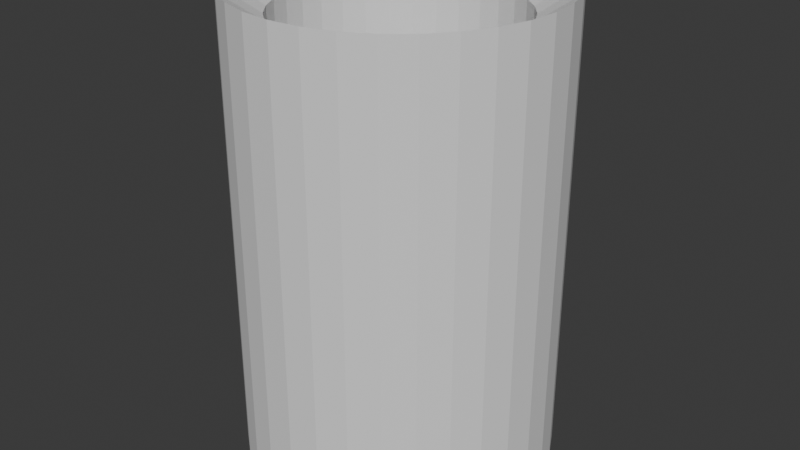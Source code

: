 # Source: blend.blend  (saved by Blender 4.4.32; exported with 4.5.12 LTS)
import bpy
from mathutils import Matrix  # noqa: F401  (used for matrix-valued properties, if any)

bpy.ops.wm.read_factory_settings(use_empty=True)
scene = bpy.context.scene
scene.name = 'Scene'

# ---- collections
col_collection = bpy.data.collections.new('Collection'); scene.collection.children.link(col_collection)

# ---- world
world_world = bpy.data.worlds.new('World'); scene.world = world_world
world_world.use_nodes = True; world_world.node_tree.nodes.clear()
_N = world_world.node_tree.nodes; _L = world_world.node_tree.links
n0 = _N.new('ShaderNodeOutputWorld'); n0.name = 'World Output'; n0.location = (300, 300)
n1 = _N.new('ShaderNodeBackground'); n1.name = 'Background'; n1.location = (10, 300)
n1.inputs[0].default_value = (0.05088, 0.05088, 0.05088, 1.0)
_L.new(n1.outputs[0], n0.inputs[0])
n0.is_active_output = True
world_world.color = (0.05088, 0.05088, 0.05088)
world_world.sun_shadow_jitter_overblur = 0.0

# ---- meshes
me_cylinder_001 = bpy.data.meshes.new('Cylinder.001')
me_cylinder_001.from_pydata([(0.0, 1.0, -1.0), (0.0, 0.7492, 0.8846), (0.1951, 0.9808, -1.0), (0.1462, 0.7348, 0.8846), (0.3827, 0.9239, -1.0), (0.2867, 0.6921, 0.8846), (0.5556, 0.8315, -1.0), (0.4162, 0.6229, 0.8846), (0.7071, 0.7071, -1.0), (0.5297, 0.5297, 0.8846), (0.8315, 0.5556, -1.0), (0.6229, 0.4162, 0.8846), (0.9239, 0.3827, -1.0), (0.6921, 0.2867, 0.8846), (0.9808, 0.1951, -1.0), (0.7348, 0.1462, 0.8846), (1.0, 0.0, -1.0), (0.7492, 0.0, 0.8846), (0.9808, -0.1951, -1.0), (0.7348, -0.1462, 0.8846), (0.9239, -0.3827, -1.0), (0.6921, -0.2867, 0.8846), (0.8315, -0.5556, -1.0), (0.6229, -0.4162, 0.8846), (0.7071, -0.7071, -1.0), (0.5297, -0.5297, 0.8846), (0.5556, -0.8315, -1.0), (0.4162, -0.6229, 0.8846), (0.3827, -0.9239, -1.0), (0.2867, -0.6921, 0.8846), (0.1951, -0.9808, -1.0), (0.1462, -0.7348, 0.8846), (0.0, -1.0, -1.0), (0.0, -0.7492, 0.8846), (-0.1951, -0.9808, -1.0), (-0.1462, -0.7348, 0.8846), (-0.3827, -0.9239, -1.0), (-0.2867, -0.6921, 0.8846), (-0.5556, -0.8315, -1.0), (-0.4162, -0.6229, 0.8846), (-0.7071, -0.7071, -1.0), (-0.5297, -0.5297, 0.8846), (-0.8315, -0.5556, -1.0), (-0.6229, -0.4162, 0.8846), (-0.9239, -0.3827, -1.0), (-0.6921, -0.2867, 0.8846), (-0.9808, -0.1951, -1.0), (-0.7348, -0.1462, 0.8846), (-1.0, 0.0, -1.0), (-0.7492, 0.0, 0.8846), (-0.9808, 0.1951, -1.0), (-0.7348, 0.1462, 0.8846), (-0.9239, 0.3827, -1.0), (-0.6921, 0.2867, 0.8846), (-0.8315, 0.5556, -1.0), (-0.6229, 0.4162, 0.8846), (-0.7071, 0.7071, -1.0), (-0.5297, 0.5297, 0.8846), (-0.5556, 0.8315, -1.0), (-0.4162, 0.6229, 0.8846), (-0.3827, 0.9239, -1.0), (-0.2867, 0.6921, 0.8846), (-0.1951, 0.9808, -1.0), (-0.1462, 0.7348, 0.8846), (0.1951, 0.9808, 1.0), (0.0, 1.0, 1.0), (0.3827, 0.9239, 1.0), (0.5556, 0.8315, 1.0), (0.7071, 0.7071, 1.0), (0.8315, 0.5556, 1.0), (0.9239, 0.3827, 1.0), (0.9808, 0.1951, 1.0), (1.0, 0.0, 1.0), (0.9808, -0.1951, 1.0), (0.9239, -0.3827, 1.0), (0.8315, -0.5556, 1.0), (0.7071, -0.7071, 1.0), (0.5556, -0.8315, 1.0), (0.3827, -0.9239, 1.0), (0.1951, -0.9808, 1.0), (0.0, -1.0, 1.0), (-0.1951, -0.9808, 1.0), (-0.3827, -0.9239, 1.0), (-0.5556, -0.8315, 1.0), (-0.7071, -0.7071, 1.0), (-0.8315, -0.5556, 1.0), (-0.9239, -0.3827, 1.0), (-0.9808, -0.1951, 1.0), (-1.0, 0.0, 1.0), (-0.9808, 0.1951, 1.0), (-0.9239, 0.3827, 1.0), (-0.8315, 0.5556, 1.0), (-0.7071, 0.7071, 1.0), (-0.5556, 0.8315, 1.0), (-0.3827, 0.9239, 1.0), (-0.1951, 0.9808, 1.0), (-5.007e-08, 0.7492, -0.7504), (0.1462, 0.7348, -0.7504), (0.2867, 0.6921, -0.7504), (0.4162, 0.6229, -0.7504), (0.5297, 0.5297, -0.7504), (0.6229, 0.4162, -0.7504), (0.6921, 0.2867, -0.7504), (0.7348, 0.1462, -0.7504), (0.7492, 0.0, -0.7504), (0.7348, -0.1462, -0.7504), (0.6921, -0.2867, -0.7504), (0.6229, -0.4162, -0.7504), (0.5297, -0.5297, -0.7504), (0.4162, -0.6229, -0.7504), (0.2867, -0.6921, -0.7504), (0.1462, -0.7348, -0.7504), (-5.007e-08, -0.7492, -0.7504), (-0.1462, -0.7348, -0.7504), (-0.2867, -0.6921, -0.7504), (-0.4162, -0.6229, -0.7504), (-0.5297, -0.5297, -0.7504), (-0.6229, -0.4162, -0.7504), (-0.6921, -0.2867, -0.7504), (-0.7348, -0.1462, -0.7504), (-0.7492, 0.0, -0.7504), (-0.7348, 0.1462, -0.7504), (-0.6921, 0.2867, -0.7504), (-0.6229, 0.4162, -0.7504), (-0.5297, 0.5297, -0.7504), (-0.4162, 0.6229, -0.7504), (-0.2867, 0.6921, -0.7504), (-0.1462, 0.7348, -0.7504)], [], [(0, 65, 64, 2), (2, 64, 66, 4), (4, 66, 67, 6), (6, 67, 68, 8), (8, 68, 69, 10), (10, 69, 70, 12), (12, 70, 71, 14), (14, 71, 72, 16), (16, 72, 73, 18), (18, 73, 74, 20), (20, 74, 75, 22), (22, 75, 76, 24), (24, 76, 77, 26), (26, 77, 78, 28), (28, 78, 79, 30), (30, 79, 80, 32), (32, 80, 81, 34), (34, 81, 82, 36), (36, 82, 83, 38), (38, 83, 84, 40), (40, 84, 85, 42), (42, 85, 86, 44), (44, 86, 87, 46), (46, 87, 88, 48), (48, 88, 89, 50), (50, 89, 90, 52), (52, 90, 91, 54), (54, 91, 92, 56), (56, 92, 93, 58), (58, 93, 94, 60), (37, 35, 113, 114), (60, 94, 95, 62), (62, 95, 65, 0), (0, 2, 4, 6, 8, 10, 12, 14, 16, 18, 20, 22, 24, 26, 28, 30, 32, 34, 36, 38, 40, 42, 44, 46, 48, 50, 52, 54, 56, 58, 60, 62), (1, 3, 64, 65), (3, 5, 66, 64), (5, 7, 67, 66), (7, 9, 68, 67), (9, 11, 69, 68), (11, 13, 70, 69), (13, 15, 71, 70), (15, 17, 72, 71), (17, 19, 73, 72), (19, 21, 74, 73), (21, 23, 75, 74), (23, 25, 76, 75), (25, 27, 77, 76), (27, 29, 78, 77), (29, 31, 79, 78), (31, 33, 80, 79), (33, 35, 81, 80), (35, 37, 82, 81), (37, 39, 83, 82), (39, 41, 84, 83), (41, 43, 85, 84), (43, 45, 86, 85), (45, 47, 87, 86), (47, 49, 88, 87), (49, 51, 89, 88), (51, 53, 90, 89), (53, 55, 91, 90), (55, 57, 92, 91), (57, 59, 93, 92), (59, 61, 94, 93), (61, 63, 95, 94), (63, 1, 65, 95), (97, 96, 127, 126, 125, 124, 123, 122, 121, 120, 119, 118, 117, 116, 115, 114, 113, 112, 111, 110, 109, 108, 107, 106, 105, 104, 103, 102, 101, 100, 99, 98), (11, 9, 100, 101), (1, 63, 127, 96), (39, 37, 114, 115), (13, 11, 101, 102), (41, 39, 115, 116), (15, 13, 102, 103), (43, 41, 116, 117), (17, 15, 103, 104), (45, 43, 117, 118), (19, 17, 104, 105), (47, 45, 118, 119), (21, 19, 105, 106), (49, 47, 119, 120), (23, 21, 106, 107), (51, 49, 120, 121), (25, 23, 107, 108), (53, 51, 121, 122), (27, 25, 108, 109), (55, 53, 122, 123), (29, 27, 109, 110), (3, 1, 96, 97), (57, 55, 123, 124), (31, 29, 110, 111), (5, 3, 97, 98), (59, 57, 124, 125), (33, 31, 111, 112), (7, 5, 98, 99), (61, 59, 125, 126), (35, 33, 112, 113), (9, 7, 99, 100), (63, 61, 126, 127)])
_uv = me_cylinder_001.uv_layers.new(name='UVMap')
_uv.uv.foreach_set('vector', [1.0, 0.5, 1.0, 1.0, 0.9688, 1.0, 0.9688, 0.5, 0.9688, 0.5, 0.9688, 1.0, 0.9375, 1.0, 0.9375, 0.5, 0.9375, 0.5, 0.9375, 1.0, 0.9062, 1.0, 0.9062, 0.5, 0.9062, 0.5, 0.9062, 1.0, 0.875, 1.0, 0.875, 0.5, 0.875, 0.5, 0.875, 1.0, 0.8438, 1.0, 0.8438, 0.5, 0.8438, 0.5, 0.8438, 1.0, 0.8125, 1.0, 0.8125, 0.5, 0.8125, 0.5, 0.8125, 1.0, 0.7812, 1.0, 0.7812, 0.5, 0.7812, 0.5, 0.7812, 1.0, 0.75, 1.0, 0.75, 0.5, 0.75, 0.5, 0.75, 1.0, 0.7188, 1.0, 0.7188, 0.5, 0.7188, 0.5, 0.7188, 1.0, 0.6875, 1.0, 0.6875, 0.5, 0.6875, 0.5, 0.6875, 1.0, 0.6562, 1.0, 0.6562, 0.5, 0.6562, 0.5, 0.6562, 1.0, 0.625, 1.0, 0.625, 0.5, 0.625, 0.5, 0.625, 1.0, 0.5938, 1.0, 0.5938, 0.5, 0.5938, 0.5, 0.5938, 1.0, 0.5625, 1.0, 0.5625, 0.5, 0.5625, 0.5, 0.5625, 1.0, 0.5312, 1.0, 0.5312, 0.5, 0.5312, 0.5, 0.5312, 1.0, 0.5, 1.0, 0.5, 0.5, 0.5, 0.5, 0.5, 1.0, 0.4688, 1.0, 0.4688, 0.5, 0.4688, 0.5, 0.4688, 1.0, 0.4375, 1.0, 0.4375, 0.5, 0.4375, 0.5, 0.4375, 1.0, 0.4062, 1.0, 0.4062, 0.5, 0.4062, 0.5, 0.4062, 1.0, 0.375, 1.0, 0.375, 0.5, 0.375, 0.5, 0.375, 1.0, 0.3438, 1.0, 0.3438, 0.5, 0.3438, 0.5, 0.3438, 1.0, 0.3125, 1.0, 0.3125, 0.5, 0.3125, 0.5, 0.3125, 1.0, 0.2812, 1.0, 0.2812, 0.5, 0.2812, 0.5, 0.2812, 1.0, 0.25, 1.0, 0.25, 0.5, 0.25, 0.5, 0.25, 1.0, 0.2188, 1.0, 0.2188, 0.5, 0.2188, 0.5, 0.2188, 1.0, 0.1875, 1.0, 0.1875, 0.5, 0.1875, 0.5, 0.1875, 1.0, 0.1562, 1.0, 0.1562, 0.5, 0.1562, 0.5, 0.1562, 1.0, 0.125, 1.0, 0.125, 0.5, 0.125, 0.5, 0.125, 1.0, 0.09375, 1.0, 0.09375, 0.5, 0.09375, 0.5, 0.09375, 1.0, 0.0625, 1.0, 0.0625, 0.5, 0.1812, 0.08389, 0.2149, 0.07365, 0.2149, 0.07365, 0.1812, 0.08389, 0.0625, 0.5, 0.0625, 1.0, 0.03125, 1.0, 0.03125, 0.5, 0.03125, 0.5, 0.03125, 1.0, 0.0, 1.0, 0.0, 0.5, 0.75, 0.49, 0.7968, 0.4854, 0.8418, 0.4717, 0.8833, 0.4496, 0.9197, 0.4197, 0.9496, 0.3833, 0.9717, 0.3418, 0.9854, 0.2968, 0.99, 0.25, 0.9854, 0.2032, 0.9717, 0.1582, 0.9496, 0.1167, 0.9197, 0.08029, 0.8833, 0.05045, 0.8418, 0.02827, 0.7968, 0.01461, 0.75, 0.01, 0.7032, 0.01461, 0.6582, 0.02827, 0.6167, 0.05045, 0.5803, 0.08029, 0.5504, 0.1167, 0.5283, 0.1582, 0.5146, 0.2032, 0.51, 0.25, 0.5146, 0.2968, 0.5283, 0.3418, 0.5504, 0.3833, 0.5803, 0.4197, 0.6167, 0.4496, 0.6582, 0.4717, 0.7032, 0.4854, 0.25, 0.4298, 0.2851, 0.4263, 0.2968, 0.4854, 0.25, 0.49, 0.2851, 0.4263, 0.3188, 0.4161, 0.3418, 0.4717, 0.2968, 0.4854, 0.3188, 0.4161, 0.3499, 0.3995, 0.3833, 0.4496, 0.3418, 0.4717, 0.3499, 0.3995, 0.3771, 0.3771, 0.4197, 0.4197, 0.3833, 0.4496, 0.3771, 0.3771, 0.3995, 0.3499, 0.4496, 0.3833, 0.4197, 0.4197, 0.3995, 0.3499, 0.4161, 0.3188, 0.4717, 0.3418, 0.4496, 0.3833, 0.4161, 0.3188, 0.4263, 0.2851, 0.4854, 0.2968, 0.4717, 0.3418, 0.4263, 0.2851, 0.4298, 0.25, 0.49, 0.25, 0.4854, 0.2968, 0.4298, 0.25, 0.4263, 0.2149, 0.4854, 0.2032, 0.49, 0.25, 0.4263, 0.2149, 0.4161, 0.1812, 0.4717, 0.1582, 0.4854, 0.2032, 0.4161, 0.1812, 0.3995, 0.1501, 0.4496, 0.1167, 0.4717, 0.1582, 0.3995, 0.1501, 0.3771, 0.1229, 0.4197, 0.08029, 0.4496, 0.1167, 0.3771, 0.1229, 0.3499, 0.1005, 0.3833, 0.05045, 0.4197, 0.08029, 0.3499, 0.1005, 0.3188, 0.08389, 0.3418, 0.02827, 0.3833, 0.05045, 0.3188, 0.08389, 0.2851, 0.07365, 0.2968, 0.01461, 0.3418, 0.02827, 0.2851, 0.07365, 0.25, 0.0702, 0.25, 0.01, 0.2968, 0.01461, 0.25, 0.0702, 0.2149, 0.07365, 0.2032, 0.01461, 0.25, 0.01, 0.2149, 0.07365, 0.1812, 0.08389, 0.1582, 0.02827, 0.2032, 0.01461, 0.1812, 0.08389, 0.1501, 0.1005, 0.1167, 0.05045, 0.1582, 0.02827, 0.1501, 0.1005, 0.1229, 0.1229, 0.08029, 0.08029, 0.1167, 0.05045, 0.1229, 0.1229, 0.1005, 0.1501, 0.05045, 0.1167, 0.08029, 0.08029, 0.1005, 0.1501, 0.08389, 0.1812, 0.02827, 0.1582, 0.05045, 0.1167, 0.08389, 0.1812, 0.07365, 0.2149, 0.01461, 0.2032, 0.02827, 0.1582, 0.07365, 0.2149, 0.0702, 0.25, 0.01, 0.25, 0.01461, 0.2032, 0.0702, 0.25, 0.07365, 0.2851, 0.01461, 0.2968, 0.01, 0.25, 0.07365, 0.2851, 0.08389, 0.3188, 0.02827, 0.3418, 0.01461, 0.2968, 0.08389, 0.3188, 0.1005, 0.3499, 0.05045, 0.3833, 0.02827, 0.3418, 0.1005, 0.3499, 0.1229, 0.3771, 0.08029, 0.4197, 0.05045, 0.3833, 0.1229, 0.3771, 0.1501, 0.3995, 0.1167, 0.4496, 0.08029, 0.4197, 0.1501, 0.3995, 0.1812, 0.4161, 0.1582, 0.4717, 0.1167, 0.4496, 0.1812, 0.4161, 0.2149, 0.4263, 0.2032, 0.4854, 0.1582, 0.4717, 0.2149, 0.4263, 0.25, 0.4298, 0.25, 0.49, 0.2032, 0.4854, 0.2851, 0.4263, 0.25, 0.4298, 0.2149, 0.4263, 0.1812, 0.4161, 0.1501, 0.3995, 0.1229, 0.3771, 0.1005, 0.3499, 0.08389, 0.3188, 0.07365, 0.2851, 0.0702, 0.25, 0.07365, 0.2149, 0.08389, 0.1812, 0.1005, 0.1501, 0.1229, 0.1229, 0.1501, 0.1005, 0.1812, 0.08389, 0.2149, 0.07365, 0.25, 0.0702, 0.2851, 0.07365, 0.3188, 0.08389, 0.3499, 0.1005, 0.3771, 0.1229, 0.3995, 0.1501, 0.4161, 0.1812, 0.4263, 0.2149, 0.4298, 0.25, 0.4263, 0.2851, 0.4161, 0.3188, 0.3995, 0.3499, 0.3771, 0.3771, 0.3499, 0.3995, 0.3188, 0.4161, 0.3995, 0.3499, 0.3771, 0.3771, 0.3771, 0.3771, 0.3995, 0.3499, 0.25, 0.4298, 0.2149, 0.4263, 0.2149, 0.4263, 0.25, 0.4298, 0.1501, 0.1005, 0.1812, 0.08389, 0.1812, 0.08389, 0.1501, 0.1005, 0.4161, 0.3188, 0.3995, 0.3499, 0.3995, 0.3499, 0.4161, 0.3188, 0.1229, 0.1229, 0.1501, 0.1005, 0.1501, 0.1005, 0.1229, 0.1229, 0.4263, 0.2851, 0.4161, 0.3188, 0.4161, 0.3188, 0.4263, 0.2851, 0.1005, 0.1501, 0.1229, 0.1229, 0.1229, 0.1229, 0.1005, 0.1501, 0.4298, 0.25, 0.4263, 0.2851, 0.4263, 0.2851, 0.4298, 0.25, 0.08389, 0.1812, 0.1005, 0.1501, 0.1005, 0.1501, 0.08389, 0.1812, 0.4263, 0.2149, 0.4298, 0.25, 0.4298, 0.25, 0.4263, 0.2149, 0.07365, 0.2149, 0.08389, 0.1812, 0.08389, 0.1812, 0.07365, 0.2149, 0.4161, 0.1812, 0.4263, 0.2149, 0.4263, 0.2149, 0.4161, 0.1812, 0.0702, 0.25, 0.07365, 0.2149, 0.07365, 0.2149, 0.0702, 0.25, 0.3995, 0.1501, 0.4161, 0.1812, 0.4161, 0.1812, 0.3995, 0.1501, 0.07365, 0.2851, 0.0702, 0.25, 0.0702, 0.25, 0.07365, 0.2851, 0.3771, 0.1229, 0.3995, 0.1501, 0.3995, 0.1501, 0.3771, 0.1229, 0.08389, 0.3188, 0.07365, 0.2851, 0.07365, 0.2851, 0.08389, 0.3188, 0.3499, 0.1005, 0.3771, 0.1229, 0.3771, 0.1229, 0.3499, 0.1005, 0.1005, 0.3499, 0.08389, 0.3188, 0.08389, 0.3188, 0.1005, 0.3499, 0.3188, 0.08389, 0.3499, 0.1005, 0.3499, 0.1005, 0.3188, 0.08389, 0.2851, 0.4263, 0.25, 0.4298, 0.25, 0.4298, 0.2851, 0.4263, 0.1229, 0.3771, 0.1005, 0.3499, 0.1005, 0.3499, 0.1229, 0.3771, 0.2851, 0.07365, 0.3188, 0.08389, 0.3188, 0.08389, 0.2851, 0.07365, 0.3188, 0.4161, 0.2851, 0.4263, 0.2851, 0.4263, 0.3188, 0.4161, 0.1501, 0.3995, 0.1229, 0.3771, 0.1229, 0.3771, 0.1501, 0.3995, 0.25, 0.0702, 0.2851, 0.07365, 0.2851, 0.07365, 0.25, 0.0702, 0.3499, 0.3995, 0.3188, 0.4161, 0.3188, 0.4161, 0.3499, 0.3995, 0.1812, 0.4161, 0.1501, 0.3995, 0.1501, 0.3995, 0.1812, 0.4161, 0.2149, 0.07365, 0.25, 0.0702, 0.25, 0.0702, 0.2149, 0.07365, 0.3771, 0.3771, 0.3499, 0.3995, 0.3499, 0.3995, 0.3771, 0.3771, 0.2149, 0.4263, 0.1812, 0.4161, 0.1812, 0.4161, 0.2149, 0.4263])
me_cylinder_001.update()

# ---- objects
ob_cylinder = bpy.data.objects.new('Cylinder', me_cylinder_001)

# ---- transforms, parenting, visibility, modifiers, constraints
ob_cylinder.location = (0.0, 0.0, 0.0)
ob_cylinder.scale = (0.8, 0.8, 1.2)

# ---- collection membership
col_collection.objects.link(ob_cylinder)

# ---- scene / render settings (as saved in the file)
scene.frame_start = 1; scene.frame_end = 250; scene.frame_set(1)
scene.render.engine = 'BLENDER_EEVEE_NEXT'
bpy.context.view_layer.update()

# ---- added for rendering (the .blend has no active camera and no usable light): camera, sun
cam_auto = bpy.data.cameras.new('AutoCamera')
cam_auto.lens = 50.0
cam_auto.sensor_width = 36.0
cam_auto.clip_end = 1000.0
ob_auto_camera = bpy.data.objects.new('AutoCamera', cam_auto)
scene.collection.objects.link(ob_auto_camera)
ob_auto_camera.location = (3.05184, -3.66221, 2.44147)
ob_auto_camera.rotation_euler = (1.09748, -7.21219e-08, 0.694738)
scene.camera = ob_auto_camera
light_auto_sun = bpy.data.lights.new('AutoSun', 'SUN')
light_auto_sun.energy = 3.0
light_auto_sun.angle = 0.0523599
ob_auto_sun = bpy.data.objects.new('AutoSun', light_auto_sun)
scene.collection.objects.link(ob_auto_sun)
ob_auto_sun.rotation_euler = (0.872665, 0.174533, 0.523599)
bpy.context.view_layer.update()
